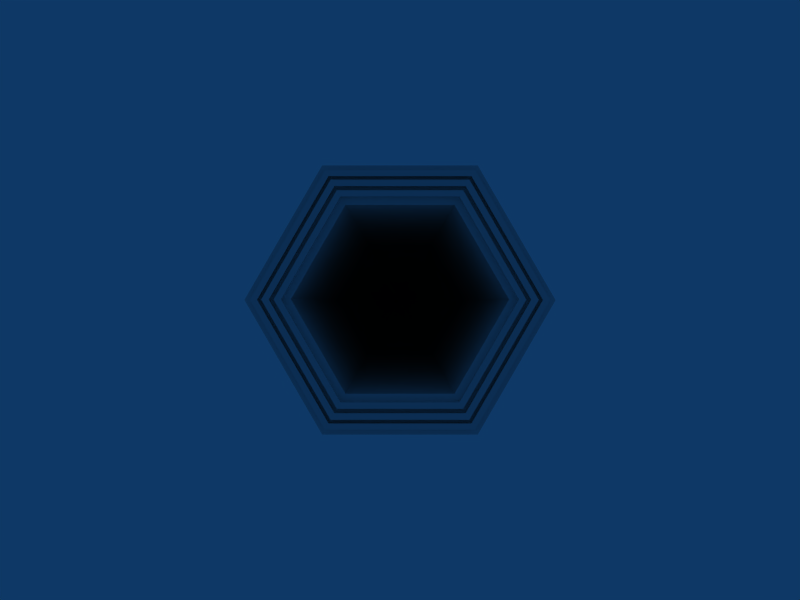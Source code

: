 # Source: cannonbase.blend  (saved by Blender 2.49.2; exported with 4.5.12 LTS)
import bpy
from mathutils import Matrix  # noqa: F401  (used for matrix-valued properties, if any)

bpy.ops.wm.read_factory_settings(use_empty=True)
scene = bpy.context.scene
scene.name = 'Scene'

# ---- collections
col_collection_10 = bpy.data.collections.new('Collection 10'); scene.collection.children.link(col_collection_10)

# ---- world
world_world = bpy.data.worlds.new('World'); scene.world = world_world
world_world.color = (0.05656, 0.2208, 0.4)
world_world.use_sun_shadow = False
world_world.sun_shadow_jitter_overblur = 0.0
world_world.cycles.sampling_method = 'MANUAL'
world_world.cycles.sample_map_resolution = 256

# ---- cameras
cam_camera = bpy.data.cameras.new('Camera')
cam_camera.passepartout_alpha = 0.2
cam_camera.clip_end = 100.0
cam_camera.lens = 35.0
cam_camera.show_passepartout = False
cam_camera.show_safe_areas = True
cam_camera.dof.focus_distance = 0.0
cam_camera.dof.aperture_fstop = 128.0

# ---- meshes
me_cube = bpy.data.meshes.new('Cube')
me_cube.from_pydata([(4.0, -19.89, -0.004102), (3.0, -19.89, -1.736), (-4.0, -19.89, 0.003899), (-3.0, -19.89, -1.728), (-7.609e-07, -19.89, -3.46), (2.0, -19.89, -3.46), (-2.0, -19.89, -3.46), (2.0, -19.89, 3.46), (-2.0, -19.89, 3.46), (2.384e-07, -19.89, 3.46), (3.0, -19.89, 1.728), (-3.0, -19.89, 1.736), (-3.0, 20.11, -1.728), (-2.0, 20.11, -3.46), (-7.609e-07, 20.11, -3.46), (2.0, 20.11, -3.46), (3.0, 20.11, -1.736), (-4.0, 20.11, 0.003899), (4.0, 20.11, -0.004102), (-2.0, 20.11, 3.46), (-3.0, 20.11, 1.736), (2.0, 20.11, 3.46), (2.384e-07, 20.11, 3.46), (3.0, 20.11, 1.728), (0.0, 20.11, 1.732), (0.0, 20.11, -0.0001015), (0.0, 20.11, -1.732), (-2.1, -19.93, 1.234), (2.1, -19.93, 1.228), (1.669e-07, -19.93, 2.44), (-1.4, -19.93, 2.44), (1.4, -19.93, 2.44), (-1.4, -19.93, -2.404), (1.4, -19.93, -2.404), (-5.326e-07, -19.93, -2.404), (-2.1, -19.93, -1.191), (-2.8, -19.93, 0.02119), (2.1, -19.93, -1.197), (2.8, -19.93, 0.01559), (2.17e-07, -19.9, 3.154), (-1.82, -19.9, 3.154), (1.82, -19.9, 3.154), (2.73, -19.9, 1.578), (3.64, -19.9, 0.001805), (2.73, -19.9, -1.574), (1.82, -19.9, -3.143), (-6.924e-07, -19.9, -3.143), (-1.82, -19.9, -3.143), (-2.73, -19.9, -1.567), (-3.64, -19.9, 0.009085), (-2.73, -19.9, 1.585), (2.277e-07, -19.9, 3.307), (-1.91, -19.9, 3.307), (1.91, -19.9, 3.307), (2.865, -19.9, 1.653), (3.82, -19.9, -0.001149), (2.865, -19.9, -1.655), (1.91, -19.9, -3.302), (-7.266e-07, -19.9, -3.302), (-1.91, -19.9, -3.302), (-2.865, -19.9, -1.647), (-3.82, -19.9, 0.006492), (-2.865, -19.9, 1.661), (2.494e-07, -20.1, 3.307), (2.387e-07, -20.1, 3.154), (-1.82, -20.1, 3.154), (-1.91, -20.1, 3.307), (1.91, -20.1, 3.307), (1.82, -20.1, 3.154), (2.865, -20.1, 1.653), (2.73, -20.1, 1.578), (3.82, -20.1, -0.001082), (3.64, -20.1, 0.001871), (2.865, -20.1, -1.655), (2.73, -20.1, -1.574), (1.91, -20.1, -3.301), (1.82, -20.1, -3.143), (-7.049e-07, -20.1, -3.301), (-6.707e-07, -20.1, -3.143), (-1.91, -20.1, -3.301), (-1.82, -20.1, -3.143), (-2.865, -20.1, -1.647), (-2.73, -20.1, -1.567), (-3.82, -20.1, 0.006559), (-3.64, -20.1, 0.009152), (-2.865, -20.1, 1.661), (-2.73, -20.1, 1.585), (1.919e-07, -19.91, 2.797), (-1.61, -19.91, 2.797), (1.61, -19.91, 2.797), (2.415, -19.91, 1.403), (3.22, -19.91, 0.008696), (2.415, -19.91, -1.385), (1.61, -19.91, -2.773), (-6.125e-07, -19.91, -2.773), (-1.61, -19.91, -2.773), (-2.415, -19.91, -1.379), (-3.22, -19.91, 0.01514), (-2.415, -19.91, 1.409), (1.807e-07, -19.92, 2.637), (-1.515, -19.92, 2.637), (1.515, -19.92, 2.637), (2.273, -19.92, 1.324), (3.031, -19.92, 0.0118), (2.273, -19.92, -1.301), (1.515, -19.92, -2.607), (-5.765e-07, -19.92, -2.607), (-1.516, -19.92, -2.607), (-2.273, -19.92, -1.294), (-3.031, -19.92, 0.01786), (-2.273, -19.92, 1.33), (2.134e-07, -20.09, 2.797), (-1.61, -20.09, 2.797), (1.61, -20.09, 2.797), (2.415, -20.09, 1.403), (3.22, -20.09, 0.008763), (2.415, -20.09, -1.385), (1.61, -20.09, -2.773), (-5.91e-07, -20.09, -2.773), (-1.61, -20.09, -2.773), (-2.415, -20.09, -1.379), (-3.22, -20.09, 0.0152), (-2.415, -20.09, 1.41), (2.022e-07, -20.1, 2.637), (-1.515, -20.1, 2.637), (1.515, -20.1, 2.637), (2.273, -20.1, 1.324), (3.031, -20.1, 0.01186), (2.273, -20.1, -1.3), (1.515, -20.1, -2.607), (-5.55e-07, -20.1, -2.607), (-1.516, -20.1, -2.607), (-2.273, -20.1, -1.294), (-3.031, -20.1, 0.01793), (-2.273, -20.1, 1.33), (2.107e-07, -19.9, 3.065), (-1.767, -19.9, 3.065), (1.768, -19.9, 3.065), (2.651, -19.9, 1.534), (3.535, -19.9, 0.003528), (2.651, -19.9, -1.527), (1.767, -19.9, -3.051), (-6.724e-07, -19.9, -3.051), (-1.768, -19.9, -3.051), (-2.651, -19.9, -1.52), (-3.535, -19.9, 0.0106), (-2.651, -19.9, 1.541), (1.992e-07, -19.91, 2.9), (-1.671, -19.91, 2.9), (1.671, -19.91, 2.9), (2.506, -19.91, 1.454), (3.341, -19.91, 0.006706), (2.506, -19.91, -1.44), (1.671, -19.91, -2.88), (-6.356e-07, -19.91, -2.88), (-1.671, -19.91, -2.88), (-2.506, -19.91, -1.433), (-3.341, -19.91, 0.01339), (-2.506, -19.91, 1.46), (-2.506, -20.11, 1.46), (-3.341, -20.11, 0.01346), (-2.506, -20.11, -1.433), (-1.671, -20.11, -2.88), (-6.144e-07, -20.11, -2.88), (1.671, -20.11, -2.88), (2.506, -20.11, -1.44), (3.341, -20.11, 0.006773), (2.506, -20.11, 1.454), (1.671, -20.11, 2.9), (-1.671, -20.11, 2.9), (2.203e-07, -20.11, 2.9), (-2.651, -20.1, 1.541), (-3.535, -20.1, 0.01066), (-2.651, -20.1, -1.52), (-1.768, -20.1, -3.051), (-6.513e-07, -20.1, -3.051), (1.767, -20.1, -3.051), (2.651, -20.1, -1.527), (3.535, -20.1, 0.003594), (2.651, -20.1, 1.534), (1.768, -20.1, 3.065), (-1.767, -20.1, 3.065), (2.318e-07, -20.1, 3.065), (-3.0, 0.1107, -1.728), (-2.0, 0.1107, -3.46), (-7.609e-07, 0.1107, -3.46), (2.0, 0.1107, -3.46), (3.0, 0.1107, -1.736), (-4.0, 0.1107, 0.003899), (4.0, 0.1107, -0.004102), (-2.0, 0.1107, 3.46), (-3.0, 0.1107, 1.736), (2.0, 0.1107, 3.46), (2.384e-07, 0.1107, 3.46), (3.0, 0.1107, 1.728), (-3.0, -9.889, -1.728), (-2.0, -9.889, -3.46), (-7.609e-07, -9.889, -3.46), (2.0, -9.889, -3.46), (3.0, -9.889, -1.736), (-4.0, -9.889, 0.003899), (4.0, -9.889, -0.004102), (-2.0, -9.889, 3.46), (-3.0, -9.889, 1.736), (2.0, -9.889, 3.46), (2.384e-07, -9.889, 3.46), (3.0, -9.889, 1.728), (-3.0, -4.889, -1.728), (-2.0, -4.889, -3.46), (-7.609e-07, -4.889, -3.46), (2.0, -4.889, -3.46), (3.0, -4.889, -1.736), (-4.0, -4.889, 0.003899), (4.0, -4.889, -0.004102), (-2.0, -4.889, 3.46), (-3.0, -4.889, 1.736), (2.0, -4.889, 3.46), (2.384e-07, -4.889, 3.46), (3.0, -4.889, 1.728), (-3.0, -14.89, -1.728), (-2.0, -14.89, -3.46), (-7.609e-07, -14.89, -3.46), (2.0, -14.89, -3.46), (3.0, -14.89, -1.736), (-4.0, -14.89, 0.003899), (4.0, -14.89, -0.004102), (-2.0, -14.89, 3.46), (-3.0, -14.89, 1.736), (2.0, -14.89, 3.46), (2.384e-07, -14.89, 3.46), (3.0, -14.89, 1.728), (-3.0, 10.11, -1.728), (-2.0, 10.11, -3.46), (-7.609e-07, 10.11, -3.46), (2.0, 10.11, -3.46), (3.0, 10.11, -1.736), (-4.0, 10.11, 0.003899), (4.0, 10.11, -0.004102), (-2.0, 10.11, 3.46), (-3.0, 10.11, 1.736), (2.0, 10.11, 3.46), (2.384e-07, 10.11, 3.46), (3.0, 10.11, 1.728), (-3.0, 5.111, -1.728), (-2.0, 5.111, -3.46), (-7.609e-07, 5.111, -3.46), (2.0, 5.111, -3.46), (3.0, 5.111, -1.736), (-4.0, 5.111, 0.003899), (4.0, 5.111, -0.004102), (-2.0, 5.111, 3.46), (-3.0, 5.111, 1.736), (2.0, 5.111, 3.46), (2.384e-07, 5.111, 3.46), (3.0, 5.111, 1.728), (-3.0, 15.11, -1.728), (-2.0, 15.11, -3.46), (-7.609e-07, 15.11, -3.46), (2.0, 15.11, -3.46), (3.0, 15.11, -1.736), (-4.0, 15.11, 0.003899), (4.0, 15.11, -0.004102), (-2.0, 15.11, 3.46), (-3.0, 15.11, 1.736), (2.0, 15.11, 3.46), (2.384e-07, 15.11, 3.46), (3.0, 15.11, 1.728), (0.004431, 10.07, -0.002705), (0.005908, 10.07, -0.005805), (-0.004431, 10.07, -0.002691), (-0.005908, 10.07, -0.005791), (0.002954, 10.07, 0.0003956), (3.521e-10, 10.07, 0.0003956), (-0.002954, 10.07, 0.0003956), (0.004431, 10.07, -0.008906), (-0.004431, 10.07, -0.008891), (0.002954, 10.07, -0.01199), (-0.002954, 10.07, -0.01199), (-1.124e-09, 10.07, -0.01199), (0.0, 10.07, -0.002698), (0.0, 10.07, -0.005798), (0.0, 10.07, -0.008898), (2.1, -9.878, 1.228), (2.8, -9.878, 0.01559), (-2.8, -9.878, 0.02119), (-2.1, -9.878, 1.234), (1.4, -9.878, 2.44), (-1.4, -9.878, 2.44), (1.669e-07, -9.878, 2.44), (2.1, -9.878, -1.197), (-2.1, -9.878, -1.191), (1.4, -9.878, -2.404), (-5.326e-07, -9.878, -2.404), (-1.4, -9.878, -2.404), (2.1, 0.09672, 1.228), (2.8, 0.09672, 0.01559), (-2.8, 0.09672, 0.02119), (-2.1, 0.09672, 1.234), (1.4, 0.09672, 2.44), (-1.4, 0.09672, 2.44), (1.669e-07, 0.09672, 2.44), (2.1, 0.09672, -1.197), (-2.1, 0.09672, -1.191), (1.4, 0.09672, -2.404), (-5.326e-07, 0.09672, -2.404), (-1.4, 0.09672, -2.404)], [], [(14, 26, 16, 15), (12, 26, 14, 13), (16, 26, 25, 18), (12, 17, 25, 26), (18, 23, 24, 25), (17, 25, 24, 20), (21, 22, 24, 23), (19, 20, 24, 22), (8, 52, 51, 9), (9, 7, 53, 51), (7, 10, 54, 53), (10, 0, 55, 54), (0, 1, 56, 55), (1, 5, 57, 56), (5, 4, 58, 57), (4, 6, 59, 58), (6, 3, 60, 59), (3, 2, 61, 60), (2, 11, 62, 61), (11, 62, 52, 8), (51, 52, 66, 63), (39, 51, 63, 64), (40, 65, 64, 39), (52, 66, 65, 40), (53, 67, 63, 51), (41, 53, 67, 68), (39, 64, 68, 41), (54, 69, 67, 53), (42, 54, 69, 70), (41, 68, 70, 42), (55, 71, 69, 54), (43, 55, 71, 72), (42, 70, 72, 43), (56, 73, 71, 55), (44, 56, 73, 74), (43, 72, 74, 44), (57, 75, 73, 56), (45, 57, 75, 76), (44, 74, 76, 45), (58, 77, 75, 57), (46, 58, 77, 78), (45, 76, 78, 46), (59, 79, 77, 58), (47, 59, 79, 80), (46, 78, 80, 47), (60, 81, 79, 59), (48, 60, 81, 82), (47, 80, 82, 48), (61, 83, 81, 60), (49, 61, 83, 84), (48, 82, 84, 49), (62, 85, 83, 61), (50, 86, 85, 62), (49, 84, 86, 50), (52, 62, 85, 66), (50, 40, 65, 86), (85, 86, 65, 66), (83, 85, 86, 84), (81, 83, 84, 82), (79, 81, 82, 80), (77, 79, 80, 78), (75, 77, 78, 76), (73, 75, 76, 74), (71, 73, 74, 72), (69, 71, 72, 70), (67, 69, 70, 68), (63, 67, 68, 64), (66, 63, 64, 65), (100, 99, 29, 30), (99, 101, 31, 29), (101, 102, 28, 31), (102, 103, 38, 28), (103, 104, 37, 38), (104, 105, 33, 37), (105, 106, 34, 33), (106, 107, 32, 34), (107, 108, 35, 32), (108, 109, 36, 35), (109, 110, 27, 36), (110, 100, 30, 27), (87, 111, 112, 88), (89, 113, 111, 87), (90, 114, 113, 89), (91, 115, 114, 90), (92, 116, 115, 91), (93, 117, 116, 92), (94, 118, 117, 93), (95, 119, 118, 94), (96, 120, 119, 95), (97, 121, 120, 96), (98, 122, 121, 97), (88, 112, 122, 98), (100, 124, 123, 99), (99, 123, 125, 101), (101, 125, 126, 102), (102, 126, 127, 103), (103, 127, 128, 104), (104, 128, 129, 105), (105, 129, 130, 106), (106, 130, 131, 107), (107, 131, 132, 108), (108, 132, 133, 109), (109, 133, 134, 110), (110, 134, 124, 100), (112, 111, 123, 124), (111, 113, 125, 123), (113, 114, 126, 125), (114, 115, 127, 126), (115, 116, 128, 127), (116, 117, 129, 128), (117, 118, 130, 129), (118, 119, 131, 130), (119, 120, 132, 131), (120, 121, 133, 132), (121, 122, 134, 133), (122, 112, 124, 134), (40, 39, 135, 136), (39, 41, 137, 135), (41, 42, 138, 137), (42, 43, 139, 138), (43, 44, 140, 139), (44, 45, 141, 140), (45, 46, 142, 141), (46, 47, 143, 142), (47, 48, 144, 143), (48, 49, 145, 144), (49, 50, 146, 145), (50, 40, 136, 146), (148, 147, 87, 88), (147, 149, 89, 87), (149, 150, 90, 89), (150, 151, 91, 90), (151, 152, 92, 91), (152, 153, 93, 92), (153, 154, 94, 93), (154, 155, 95, 94), (155, 156, 96, 95), (156, 157, 97, 96), (157, 158, 98, 97), (158, 148, 88, 98), (158, 159, 169, 148), (157, 160, 159, 158), (156, 161, 160, 157), (155, 162, 161, 156), (154, 163, 162, 155), (153, 164, 163, 154), (152, 165, 164, 153), (151, 166, 165, 152), (150, 167, 166, 151), (149, 168, 167, 150), (147, 170, 168, 149), (148, 169, 170, 147), (136, 181, 171, 146), (146, 171, 172, 145), (145, 172, 173, 144), (144, 173, 174, 143), (143, 174, 175, 142), (142, 175, 176, 141), (141, 176, 177, 140), (140, 177, 178, 139), (139, 178, 179, 138), (138, 179, 180, 137), (137, 180, 182, 135), (135, 182, 181, 136), (181, 182, 170, 169), (182, 180, 168, 170), (180, 179, 167, 168), (179, 178, 166, 167), (178, 177, 165, 166), (177, 176, 164, 165), (176, 175, 163, 164), (175, 174, 162, 163), (174, 173, 161, 162), (173, 172, 160, 161), (172, 171, 159, 160), (171, 181, 169, 159), (195, 207, 208, 196), (207, 183, 184, 208), (197, 198, 210, 209), (209, 210, 186, 185), (196, 197, 209, 208), (208, 184, 185, 209), (198, 199, 211, 210), (210, 211, 187, 186), (200, 212, 207, 195), (212, 188, 183, 207), (189, 187, 211, 213), (213, 211, 199, 201), (202, 203, 215, 214), (214, 215, 191, 190), (204, 205, 217, 216), (216, 217, 193, 192), (205, 202, 214, 217), (217, 214, 190, 193), (206, 204, 216, 218), (218, 216, 192, 194), (203, 215, 212, 200), (215, 212, 188, 191), (201, 206, 218, 213), (213, 218, 194, 189), (3, 6, 220, 219), (219, 220, 196, 195), (4, 5, 222, 221), (221, 222, 198, 197), (6, 4, 221, 220), (220, 221, 197, 196), (5, 1, 223, 222), (222, 223, 199, 198), (2, 3, 219, 224), (224, 219, 195, 200), (201, 199, 223, 225), (1, 0, 225, 223), (8, 226, 227, 11), (226, 202, 203, 227), (7, 9, 229, 228), (228, 229, 205, 204), (9, 8, 226, 229), (229, 226, 202, 205), (10, 7, 228, 230), (230, 228, 204, 206), (11, 227, 224, 2), (227, 203, 200, 224), (0, 10, 230, 225), (225, 230, 206, 201), (183, 243, 244, 184), (243, 231, 232, 244), (185, 186, 246, 245), (245, 246, 234, 233), (184, 244, 245, 185), (244, 232, 233, 245), (186, 187, 247, 246), (246, 247, 235, 234), (188, 248, 243, 183), (248, 236, 231, 243), (237, 235, 247, 249), (249, 247, 187, 189), (190, 191, 251, 250), (250, 251, 239, 238), (192, 193, 253, 252), (252, 253, 241, 240), (193, 190, 250, 253), (253, 250, 238, 241), (194, 192, 252, 254), (254, 252, 240, 242), (191, 188, 248, 251), (251, 248, 236, 239), (189, 194, 254, 249), (249, 254, 242, 237), (231, 255, 256, 232), (255, 12, 13, 256), (233, 234, 258, 257), (257, 258, 15, 14), (232, 256, 257, 233), (256, 13, 14, 257), (234, 235, 259, 258), (258, 259, 16, 15), (236, 260, 255, 231), (260, 17, 12, 255), (18, 16, 259, 261), (261, 259, 235, 237), (238, 239, 263, 262), (262, 263, 20, 19), (240, 241, 265, 264), (264, 265, 22, 21), (241, 238, 262, 265), (265, 262, 19, 22), (242, 240, 264, 266), (266, 264, 21, 23), (239, 236, 260, 263), (263, 260, 17, 20), (237, 242, 266, 261), (261, 266, 23, 18), (269, 273, 272, 279), (267, 279, 272, 271), (269, 279, 280, 270), (267, 268, 280, 279), (270, 280, 281, 275), (274, 281, 280, 268), (275, 281, 278, 277), (274, 276, 278, 281), (28, 38, 283, 282), (36, 27, 285, 284), (31, 28, 282, 286), (30, 29, 288, 287), (29, 31, 286, 288), (27, 30, 287, 285), (38, 37, 289, 283), (35, 36, 284, 290), (37, 33, 291, 289), (34, 32, 293, 292), (33, 34, 292, 291), (32, 35, 290, 293), (282, 283, 295, 294), (294, 295, 268, 267), (284, 285, 297, 296), (296, 297, 269, 270), (286, 282, 294, 298), (298, 294, 267, 271), (287, 288, 300, 299), (299, 300, 272, 273), (288, 286, 298, 300), (300, 298, 271, 272), (285, 287, 299, 297), (297, 299, 273, 269), (283, 289, 301, 295), (295, 301, 274, 268), (290, 284, 296, 302), (302, 296, 270, 275), (289, 291, 303, 301), (301, 303, 276, 274), (292, 293, 305, 304), (304, 305, 277, 278), (291, 292, 304, 303), (303, 304, 278, 276), (293, 290, 302, 305), (305, 302, 275, 277)])
me_cube.use_remesh_preserve_volume = False
me_cube.use_remesh_preserve_attributes = False
me_cube.use_mirror_vertex_groups = False
me_cube.update()

# ---- objects
ob_cube = bpy.data.objects.new('Cube', me_cube)
ob_camera = bpy.data.objects.new('Camera', cam_camera)

# ---- transforms, parenting, visibility, modifiers, constraints
ob_cube.location = (0.0, -20.11, 0.0)
ob_cube.lock_rotations_4d = False
ob_cube.empty_display_type = 'ARROWS'
ob_cube.lineart.crease_threshold = 0.0
ob_camera.location = (0.0, -60.0, 0.0)
ob_camera.lock_rotations_4d = False
ob_camera.empty_display_type = 'ARROWS'
ob_camera.lineart.crease_threshold = 0.0
_c = ob_camera.constraints.new('TRACK_TO'); _c.name = 'AutoTrack'
_c.target = ob_cube

# ---- collection membership
col_collection_10.objects.link(ob_cube)
col_collection_10.objects.link(ob_camera)

# ---- scene / render settings (as saved in the file)
scene.camera = ob_camera
scene.frame_start = 1; scene.frame_end = 40; scene.frame_set(1)
scene.render.engine = 'BLENDER_EEVEE_NEXT'
scene.render.image_settings.file_format = 'FFMPEG'
scene.render.image_settings.color_mode = 'RGB'
scene.render.image_settings.quality = 100
scene.render.image_settings.compression = 100
scene.render.image_settings.exr_codec = 'RLE'
scene.render.resolution_x = 800
scene.render.resolution_y = 600
scene.render.pixel_aspect_x = 100.0
scene.render.pixel_aspect_y = 100.0
scene.render.fps = 25
scene.render.dither_intensity = 0.0
scene.render.use_compositing = False
scene.render.use_sequencer = False
scene.render.bake_margin = 2
scene.render.bake_bias = 0.0
scene.render.use_stamp_time = False
scene.render.use_stamp_date = False
scene.render.use_stamp_frame = False
scene.render.use_stamp_camera = False
scene.render.use_stamp_scene = False
scene.render.use_stamp_filename = False
scene.render.use_stamp_render_time = False
scene.render.stamp_font_size = 0
scene.cycles.use_denoising = False
scene.cycles.samples = 10
scene.cycles.sampling_pattern = 'TABULATED_SOBOL'
scene.cycles.light_sampling_threshold = 0.0
scene.cycles.use_adaptive_sampling = False
scene.cycles.use_light_tree = False
scene.cycles.blur_glossy = 0.0
scene.cycles.volume_bounces = 1
scene.cycles.pixel_filter_type = 'GAUSSIAN'
scene.cycles.sample_clamp_indirect = 0.0
scene.view_settings.view_transform = 'Raw'
bpy.context.view_layer.update()
